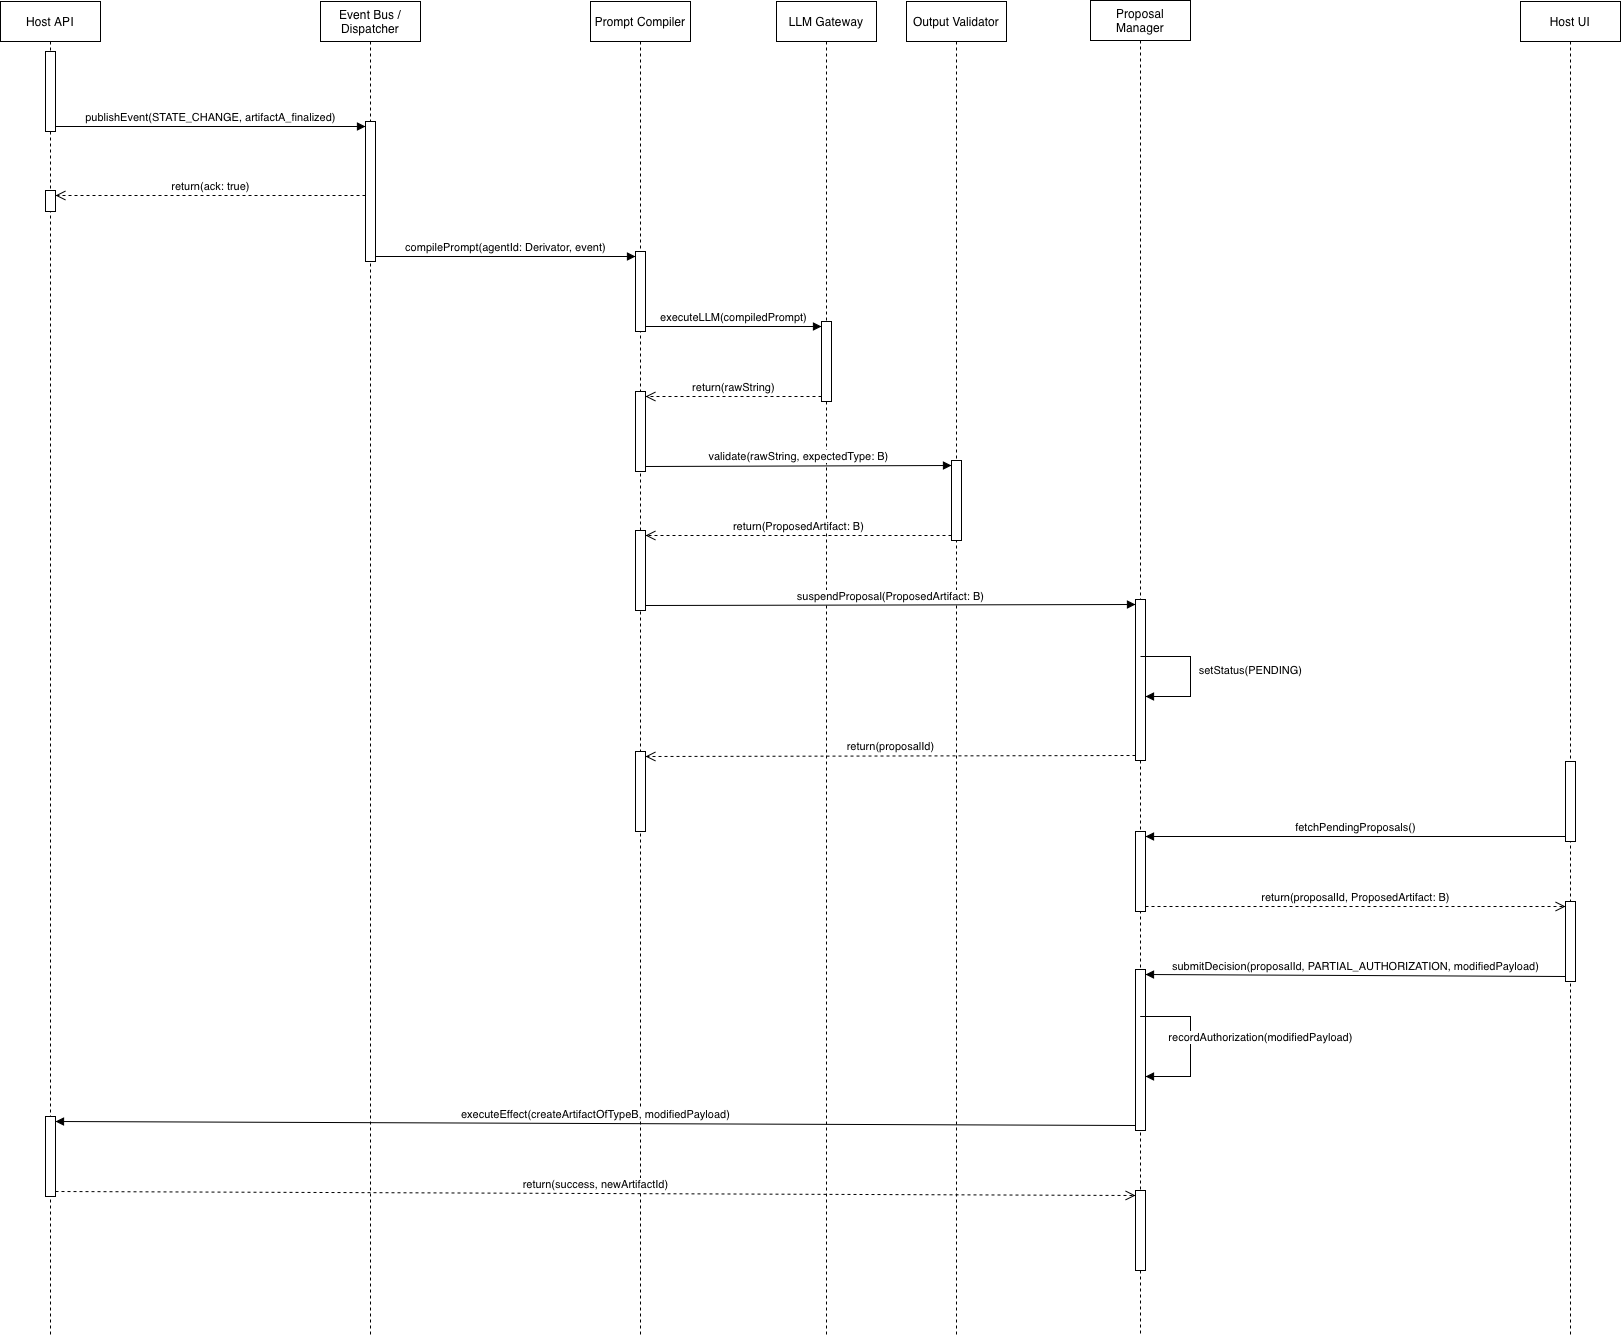

The diagram above was exported from draw.io. Its source (the exported page's mxGraphModel, read from the mxfile embedded in the PNG):
<mxGraphModel dx="778" dy="462" grid="1" gridSize="10" guides="1" tooltips="1" connect="1" arrows="1" fold="1" page="1" pageScale="1" pageWidth="827" pageHeight="1169" math="0" shadow="0">
  <root>
    <mxCell id="0" />
    <mxCell id="1" parent="0" />
    <mxCell id="cc2fhoBWSYwDQQlSVUyB-1" parent="1" style="shape=umlLifeline;perimeter=lifelinePerimeter;whiteSpace=wrap;html=1;container=1;dropTarget=0;collapsible=0;recursiveResize=0;outlineConnect=0;portConstraint=eastwest;newEdgeStyle={&quot;curved&quot;:0,&quot;rounded&quot;:0};" value="Host API" vertex="1">
      <mxGeometry height="1335" width="100" x="350" y="25" as="geometry" />
    </mxCell>
    <mxCell id="cc2fhoBWSYwDQQlSVUyB-8" parent="cc2fhoBWSYwDQQlSVUyB-1" style="html=1;points=[[0,0,0,0,5],[0,1,0,0,-5],[1,0,0,0,5],[1,1,0,0,-5]];perimeter=orthogonalPerimeter;outlineConnect=0;targetShapes=umlLifeline;portConstraint=eastwest;newEdgeStyle={&quot;curved&quot;:0,&quot;rounded&quot;:0};" value="" vertex="1">
      <mxGeometry height="80" width="10" x="45" y="50" as="geometry" />
    </mxCell>
    <mxCell id="cc2fhoBWSYwDQQlSVUyB-42" parent="cc2fhoBWSYwDQQlSVUyB-1" style="html=1;points=[[0,0,0,0,5],[0,1,0,0,-5],[1,0,0,0,5],[1,1,0,0,-5]];perimeter=orthogonalPerimeter;outlineConnect=0;targetShapes=umlLifeline;portConstraint=eastwest;newEdgeStyle={&quot;curved&quot;:0,&quot;rounded&quot;:0};" value="" vertex="1">
      <mxGeometry height="21" width="10" x="45" y="189" as="geometry" />
    </mxCell>
    <mxCell id="cc2fhoBWSYwDQQlSVUyB-67" parent="cc2fhoBWSYwDQQlSVUyB-1" style="html=1;points=[[0,0,0,0,5],[0,1,0,0,-5],[1,0,0,0,5],[1,1,0,0,-5]];perimeter=orthogonalPerimeter;outlineConnect=0;targetShapes=umlLifeline;portConstraint=eastwest;newEdgeStyle={&quot;curved&quot;:0,&quot;rounded&quot;:0};" value="" vertex="1">
      <mxGeometry height="80" width="10" x="45" y="1115" as="geometry" />
    </mxCell>
    <mxCell id="cc2fhoBWSYwDQQlSVUyB-2" parent="1" style="shape=umlLifeline;perimeter=lifelinePerimeter;whiteSpace=wrap;html=1;container=1;dropTarget=0;collapsible=0;recursiveResize=0;outlineConnect=0;portConstraint=eastwest;newEdgeStyle={&quot;curved&quot;:0,&quot;rounded&quot;:0};" value="Event Bus / Dispatcher" vertex="1">
      <mxGeometry height="1335" width="100" x="670" y="25" as="geometry" />
    </mxCell>
    <mxCell id="cc2fhoBWSYwDQQlSVUyB-10" parent="cc2fhoBWSYwDQQlSVUyB-2" style="html=1;points=[[0,0,0,0,5],[0,1,0,0,-5],[1,0,0,0,5],[1,1,0,0,-5]];perimeter=orthogonalPerimeter;outlineConnect=0;targetShapes=umlLifeline;portConstraint=eastwest;newEdgeStyle={&quot;curved&quot;:0,&quot;rounded&quot;:0};" value="" vertex="1">
      <mxGeometry height="140" width="10" x="45" y="120" as="geometry" />
    </mxCell>
    <mxCell id="cc2fhoBWSYwDQQlSVUyB-3" parent="1" style="shape=umlLifeline;perimeter=lifelinePerimeter;whiteSpace=wrap;html=1;container=1;dropTarget=0;collapsible=0;recursiveResize=0;outlineConnect=0;portConstraint=eastwest;newEdgeStyle={&quot;curved&quot;:0,&quot;rounded&quot;:0};" value="Prompt Compiler" vertex="1">
      <mxGeometry height="1335" width="100" x="940" y="25" as="geometry" />
    </mxCell>
    <mxCell id="cc2fhoBWSYwDQQlSVUyB-11" parent="cc2fhoBWSYwDQQlSVUyB-3" style="html=1;points=[[0,0,0,0,5],[0,1,0,0,-5],[1,0,0,0,5],[1,1,0,0,-5]];perimeter=orthogonalPerimeter;outlineConnect=0;targetShapes=umlLifeline;portConstraint=eastwest;newEdgeStyle={&quot;curved&quot;:0,&quot;rounded&quot;:0};" value="" vertex="1">
      <mxGeometry height="80" width="10" x="45" y="250" as="geometry" />
    </mxCell>
    <mxCell id="cc2fhoBWSYwDQQlSVUyB-48" parent="cc2fhoBWSYwDQQlSVUyB-3" style="html=1;points=[[0,0,0,0,5],[0,1,0,0,-5],[1,0,0,0,5],[1,1,0,0,-5]];perimeter=orthogonalPerimeter;outlineConnect=0;targetShapes=umlLifeline;portConstraint=eastwest;newEdgeStyle={&quot;curved&quot;:0,&quot;rounded&quot;:0};" value="" vertex="1">
      <mxGeometry height="80" width="10" x="45" y="390" as="geometry" />
    </mxCell>
    <mxCell id="cc2fhoBWSYwDQQlSVUyB-52" parent="cc2fhoBWSYwDQQlSVUyB-3" style="html=1;points=[[0,0,0,0,5],[0,1,0,0,-5],[1,0,0,0,5],[1,1,0,0,-5]];perimeter=orthogonalPerimeter;outlineConnect=0;targetShapes=umlLifeline;portConstraint=eastwest;newEdgeStyle={&quot;curved&quot;:0,&quot;rounded&quot;:0};" value="" vertex="1">
      <mxGeometry height="80" width="10" x="45" y="529" as="geometry" />
    </mxCell>
    <mxCell id="cc2fhoBWSYwDQQlSVUyB-57" parent="cc2fhoBWSYwDQQlSVUyB-3" style="html=1;points=[[0,0,0,0,5],[0,1,0,0,-5],[1,0,0,0,5],[1,1,0,0,-5]];perimeter=orthogonalPerimeter;outlineConnect=0;targetShapes=umlLifeline;portConstraint=eastwest;newEdgeStyle={&quot;curved&quot;:0,&quot;rounded&quot;:0};" value="" vertex="1">
      <mxGeometry height="80" width="10" x="45" y="750" as="geometry" />
    </mxCell>
    <mxCell id="cc2fhoBWSYwDQQlSVUyB-5" parent="1" style="shape=umlLifeline;perimeter=lifelinePerimeter;whiteSpace=wrap;html=1;container=1;dropTarget=0;collapsible=0;recursiveResize=0;outlineConnect=0;portConstraint=eastwest;newEdgeStyle={&quot;curved&quot;:0,&quot;rounded&quot;:0};" value="LLM Gateway" vertex="1">
      <mxGeometry height="1335" width="100" x="1126" y="25" as="geometry" />
    </mxCell>
    <mxCell id="cc2fhoBWSYwDQQlSVUyB-46" parent="cc2fhoBWSYwDQQlSVUyB-5" style="html=1;points=[[0,0,0,0,5],[0,1,0,0,-5],[1,0,0,0,5],[1,1,0,0,-5]];perimeter=orthogonalPerimeter;outlineConnect=0;targetShapes=umlLifeline;portConstraint=eastwest;newEdgeStyle={&quot;curved&quot;:0,&quot;rounded&quot;:0};" value="" vertex="1">
      <mxGeometry height="80" width="10" x="45" y="320" as="geometry" />
    </mxCell>
    <mxCell id="cc2fhoBWSYwDQQlSVUyB-6" parent="1" style="shape=umlLifeline;perimeter=lifelinePerimeter;whiteSpace=wrap;html=1;container=1;dropTarget=0;collapsible=0;recursiveResize=0;outlineConnect=0;portConstraint=eastwest;newEdgeStyle={&quot;curved&quot;:0,&quot;rounded&quot;:0};" value="Output Validator" vertex="1">
      <mxGeometry height="1335" width="100" x="1256" y="25" as="geometry" />
    </mxCell>
    <mxCell id="cc2fhoBWSYwDQQlSVUyB-50" parent="cc2fhoBWSYwDQQlSVUyB-6" style="html=1;points=[[0,0,0,0,5],[0,1,0,0,-5],[1,0,0,0,5],[1,1,0,0,-5]];perimeter=orthogonalPerimeter;outlineConnect=0;targetShapes=umlLifeline;portConstraint=eastwest;newEdgeStyle={&quot;curved&quot;:0,&quot;rounded&quot;:0};" value="" vertex="1">
      <mxGeometry height="80" width="10" x="45" y="459" as="geometry" />
    </mxCell>
    <mxCell id="cc2fhoBWSYwDQQlSVUyB-7" parent="1" style="shape=umlLifeline;perimeter=lifelinePerimeter;whiteSpace=wrap;html=1;container=1;dropTarget=0;collapsible=0;recursiveResize=0;outlineConnect=0;portConstraint=eastwest;newEdgeStyle={&quot;curved&quot;:0,&quot;rounded&quot;:0};" value="Proposal Manager" vertex="1">
      <mxGeometry height="1336" width="100" x="1440" y="24" as="geometry" />
    </mxCell>
    <mxCell id="cc2fhoBWSYwDQQlSVUyB-54" parent="cc2fhoBWSYwDQQlSVUyB-7" style="html=1;points=[[0,0,0,0,5],[0,1,0,0,-5],[1,0,0,0,5],[1,1,0,0,-5]];perimeter=orthogonalPerimeter;outlineConnect=0;targetShapes=umlLifeline;portConstraint=eastwest;newEdgeStyle={&quot;curved&quot;:0,&quot;rounded&quot;:0};" value="" vertex="1">
      <mxGeometry height="161" width="10" x="45" y="599" as="geometry" />
    </mxCell>
    <mxCell id="cc2fhoBWSYwDQQlSVUyB-60" parent="cc2fhoBWSYwDQQlSVUyB-7" style="html=1;points=[[0,0,0,0,5],[0,1,0,0,-5],[1,0,0,0,5],[1,1,0,0,-5]];perimeter=orthogonalPerimeter;outlineConnect=0;targetShapes=umlLifeline;portConstraint=eastwest;newEdgeStyle={&quot;curved&quot;:0,&quot;rounded&quot;:0};" value="" vertex="1">
      <mxGeometry height="80" width="10" x="45" y="831" as="geometry" />
    </mxCell>
    <mxCell id="cc2fhoBWSYwDQQlSVUyB-64" parent="cc2fhoBWSYwDQQlSVUyB-7" style="html=1;points=[[0,0,0,0,5],[0,1,0,0,-5],[1,0,0,0,5],[1,1,0,0,-5]];perimeter=orthogonalPerimeter;outlineConnect=0;targetShapes=umlLifeline;portConstraint=eastwest;newEdgeStyle={&quot;curved&quot;:0,&quot;rounded&quot;:0};" value="" vertex="1">
      <mxGeometry height="161" width="10" x="45" y="969" as="geometry" />
    </mxCell>
    <mxCell id="cc2fhoBWSYwDQQlSVUyB-66" edge="1" parent="cc2fhoBWSYwDQQlSVUyB-7" source="cc2fhoBWSYwDQQlSVUyB-7" style="html=1;verticalAlign=bottom;endArrow=block;curved=0;rounded=0;" target="cc2fhoBWSYwDQQlSVUyB-64" value="recordAuthorization(modifiedPayload)">
      <mxGeometry relative="1" width="80" x="0.03" y="70" as="geometry">
        <mxPoint as="offset" />
        <Array as="points">
          <mxPoint x="100" y="1016" />
          <mxPoint x="100" y="1076" />
        </Array>
        <mxPoint x="10" y="1076" as="sourcePoint" />
        <mxPoint x="50" y="1046" as="targetPoint" />
      </mxGeometry>
    </mxCell>
    <mxCell id="cc2fhoBWSYwDQQlSVUyB-70" parent="cc2fhoBWSYwDQQlSVUyB-7" style="html=1;points=[[0,0,0,0,5],[0,1,0,0,-5],[1,0,0,0,5],[1,1,0,0,-5]];perimeter=orthogonalPerimeter;outlineConnect=0;targetShapes=umlLifeline;portConstraint=eastwest;newEdgeStyle={&quot;curved&quot;:0,&quot;rounded&quot;:0};" value="" vertex="1">
      <mxGeometry height="80" width="10" x="45" y="1190" as="geometry" />
    </mxCell>
    <mxCell id="cc2fhoBWSYwDQQlSVUyB-9" edge="1" parent="1" source="cc2fhoBWSYwDQQlSVUyB-8" style="html=1;verticalAlign=bottom;endArrow=block;curved=0;rounded=0;exitX=1;exitY=1;exitDx=0;exitDy=-5;exitPerimeter=0;" target="cc2fhoBWSYwDQQlSVUyB-10" value="publishEvent(STATE_CHANGE, artifactA_finalized)">
      <mxGeometry relative="1" width="80" as="geometry">
        <mxPoint x="720" y="215" as="sourcePoint" />
        <mxPoint x="460" y="165" as="targetPoint" />
      </mxGeometry>
    </mxCell>
    <mxCell id="cc2fhoBWSYwDQQlSVUyB-12" edge="1" parent="1" source="cc2fhoBWSYwDQQlSVUyB-10" style="html=1;verticalAlign=bottom;endArrow=block;curved=0;rounded=0;exitX=1;exitY=1;exitDx=0;exitDy=-5;exitPerimeter=0;entryX=0;entryY=0;entryDx=0;entryDy=5;entryPerimeter=0;" target="cc2fhoBWSYwDQQlSVUyB-11" value="compilePrompt(agentId: Derivator, event)">
      <mxGeometry relative="1" width="80" as="geometry">
        <mxPoint x="830" y="375" as="sourcePoint" />
        <mxPoint x="980" y="255" as="targetPoint" />
      </mxGeometry>
    </mxCell>
    <mxCell id="cc2fhoBWSYwDQQlSVUyB-40" parent="1" style="shape=umlLifeline;perimeter=lifelinePerimeter;whiteSpace=wrap;html=1;container=1;dropTarget=0;collapsible=0;recursiveResize=0;outlineConnect=0;portConstraint=eastwest;newEdgeStyle={&quot;curved&quot;:0,&quot;rounded&quot;:0};" value="Host UI" vertex="1">
      <mxGeometry height="1335" width="100" x="1870" y="25" as="geometry" />
    </mxCell>
    <mxCell id="cc2fhoBWSYwDQQlSVUyB-59" parent="cc2fhoBWSYwDQQlSVUyB-40" style="html=1;points=[[0,0,0,0,5],[0,1,0,0,-5],[1,0,0,0,5],[1,1,0,0,-5]];perimeter=orthogonalPerimeter;outlineConnect=0;targetShapes=umlLifeline;portConstraint=eastwest;newEdgeStyle={&quot;curved&quot;:0,&quot;rounded&quot;:0};" value="" vertex="1">
      <mxGeometry height="80" width="10" x="45" y="760" as="geometry" />
    </mxCell>
    <mxCell id="cc2fhoBWSYwDQQlSVUyB-62" parent="cc2fhoBWSYwDQQlSVUyB-40" style="html=1;points=[[0,0,0,0,5],[0,1,0,0,-5],[1,0,0,0,5],[1,1,0,0,-5]];perimeter=orthogonalPerimeter;outlineConnect=0;targetShapes=umlLifeline;portConstraint=eastwest;newEdgeStyle={&quot;curved&quot;:0,&quot;rounded&quot;:0};" value="" vertex="1">
      <mxGeometry height="80" width="10" x="45" y="900" as="geometry" />
    </mxCell>
    <mxCell id="cc2fhoBWSYwDQQlSVUyB-45" edge="1" parent="1" source="cc2fhoBWSYwDQQlSVUyB-10" style="html=1;verticalAlign=bottom;endArrow=open;dashed=1;endSize=8;curved=0;rounded=0;entryX=1;entryY=0;entryDx=0;entryDy=5;entryPerimeter=0;" target="cc2fhoBWSYwDQQlSVUyB-42" value="return(ack: true)">
      <mxGeometry relative="1" as="geometry">
        <mxPoint x="810" y="310" as="sourcePoint" />
        <mxPoint x="730" y="310" as="targetPoint" />
      </mxGeometry>
    </mxCell>
    <mxCell id="cc2fhoBWSYwDQQlSVUyB-47" edge="1" parent="1" source="cc2fhoBWSYwDQQlSVUyB-11" style="html=1;verticalAlign=bottom;endArrow=block;curved=0;rounded=0;exitX=1;exitY=1;exitDx=0;exitDy=-5;exitPerimeter=0;entryX=0;entryY=0;entryDx=0;entryDy=5;entryPerimeter=0;" target="cc2fhoBWSYwDQQlSVUyB-46" value="executeLLM(compiledPrompt)">
      <mxGeometry relative="1" width="80" as="geometry">
        <mxPoint x="980" y="380" as="sourcePoint" />
        <mxPoint x="1060" y="380" as="targetPoint" />
      </mxGeometry>
    </mxCell>
    <mxCell id="cc2fhoBWSYwDQQlSVUyB-49" edge="1" parent="1" source="cc2fhoBWSYwDQQlSVUyB-46" style="html=1;verticalAlign=bottom;endArrow=open;dashed=1;endSize=8;curved=0;rounded=0;exitX=0;exitY=1;exitDx=0;exitDy=-5;exitPerimeter=0;entryX=1;entryY=0;entryDx=0;entryDy=5;entryPerimeter=0;" target="cc2fhoBWSYwDQQlSVUyB-48" value="return(rawString)">
      <mxGeometry relative="1" as="geometry">
        <mxPoint x="1100" y="380" as="sourcePoint" />
        <mxPoint x="1020" y="380" as="targetPoint" />
      </mxGeometry>
    </mxCell>
    <mxCell id="cc2fhoBWSYwDQQlSVUyB-51" edge="1" parent="1" source="cc2fhoBWSYwDQQlSVUyB-48" style="html=1;verticalAlign=bottom;endArrow=block;curved=0;rounded=0;exitX=1;exitY=1;exitDx=0;exitDy=-5;exitPerimeter=0;entryX=0;entryY=0;entryDx=0;entryDy=5;entryPerimeter=0;" target="cc2fhoBWSYwDQQlSVUyB-50" value="validate(rawString, expectedType: B)">
      <mxGeometry relative="1" width="80" as="geometry">
        <mxPoint x="1180" y="410" as="sourcePoint" />
        <mxPoint x="1260" y="410" as="targetPoint" />
      </mxGeometry>
    </mxCell>
    <mxCell id="cc2fhoBWSYwDQQlSVUyB-53" edge="1" parent="1" source="cc2fhoBWSYwDQQlSVUyB-50" style="html=1;verticalAlign=bottom;endArrow=open;dashed=1;endSize=8;curved=0;rounded=0;exitX=0;exitY=1;exitDx=0;exitDy=-5;exitPerimeter=0;entryX=1;entryY=0;entryDx=0;entryDy=5;entryPerimeter=0;" target="cc2fhoBWSYwDQQlSVUyB-52" value="return(ProposedArtifact: B)">
      <mxGeometry relative="1" as="geometry">
        <mxPoint x="1160" y="550" as="sourcePoint" />
        <mxPoint x="1080" y="550" as="targetPoint" />
      </mxGeometry>
    </mxCell>
    <mxCell id="cc2fhoBWSYwDQQlSVUyB-55" edge="1" parent="1" source="cc2fhoBWSYwDQQlSVUyB-52" style="html=1;verticalAlign=bottom;endArrow=block;curved=0;rounded=0;exitX=1;exitY=1;exitDx=0;exitDy=-5;exitPerimeter=0;entryX=0;entryY=0;entryDx=0;entryDy=5;entryPerimeter=0;" target="cc2fhoBWSYwDQQlSVUyB-54" value="suspendProposal(ProposedArtifact: B)">
      <mxGeometry relative="1" width="80" as="geometry">
        <mxPoint x="1060" y="650" as="sourcePoint" />
        <mxPoint x="1260" y="480" as="targetPoint" />
      </mxGeometry>
    </mxCell>
    <mxCell id="cc2fhoBWSYwDQQlSVUyB-56" edge="1" parent="1" style="html=1;verticalAlign=bottom;endArrow=block;curved=0;rounded=0;" target="cc2fhoBWSYwDQQlSVUyB-54" value="setStatus(PENDING)">
      <mxGeometry relative="1" width="80" x="0.0889" y="60" as="geometry">
        <mxPoint as="offset" />
        <Array as="points">
          <mxPoint x="1540" y="680" />
          <mxPoint x="1540" y="720" />
        </Array>
        <mxPoint x="1490" y="680" as="sourcePoint" />
        <mxPoint x="1560" y="740" as="targetPoint" />
      </mxGeometry>
    </mxCell>
    <mxCell id="cc2fhoBWSYwDQQlSVUyB-58" edge="1" parent="1" source="cc2fhoBWSYwDQQlSVUyB-54" style="html=1;verticalAlign=bottom;endArrow=open;dashed=1;endSize=8;curved=0;rounded=0;exitX=0;exitY=1;exitDx=0;exitDy=-5;exitPerimeter=0;entryX=1;entryY=0;entryDx=0;entryDy=5;entryPerimeter=0;" target="cc2fhoBWSYwDQQlSVUyB-57" value="return(proposalId)">
      <mxGeometry relative="1" as="geometry">
        <mxPoint x="1220" y="770" as="sourcePoint" />
        <mxPoint x="1060" y="800" as="targetPoint" />
      </mxGeometry>
    </mxCell>
    <mxCell id="cc2fhoBWSYwDQQlSVUyB-61" edge="1" parent="1" source="cc2fhoBWSYwDQQlSVUyB-59" style="html=1;verticalAlign=bottom;endArrow=block;curved=0;rounded=0;exitX=0;exitY=1;exitDx=0;exitDy=-5;exitPerimeter=0;entryX=1;entryY=0;entryDx=0;entryDy=5;entryPerimeter=0;" target="cc2fhoBWSYwDQQlSVUyB-60" value="fetchPendingProposals()">
      <mxGeometry relative="1" width="80" as="geometry">
        <mxPoint x="1390" y="900" as="sourcePoint" />
        <mxPoint x="1470" y="900" as="targetPoint" />
      </mxGeometry>
    </mxCell>
    <mxCell id="cc2fhoBWSYwDQQlSVUyB-63" edge="1" parent="1" source="cc2fhoBWSYwDQQlSVUyB-60" style="html=1;verticalAlign=bottom;endArrow=open;dashed=1;endSize=8;curved=0;rounded=0;exitX=1;exitY=1;exitDx=0;exitDy=-5;exitPerimeter=0;entryX=0;entryY=0;entryDx=0;entryDy=5;entryPerimeter=0;" target="cc2fhoBWSYwDQQlSVUyB-62" value="return(proposalId, ProposedArtifact: B)">
      <mxGeometry relative="1" as="geometry">
        <mxPoint x="1600" y="990" as="sourcePoint" />
        <mxPoint x="1520" y="990" as="targetPoint" />
      </mxGeometry>
    </mxCell>
    <mxCell id="cc2fhoBWSYwDQQlSVUyB-65" edge="1" parent="1" source="cc2fhoBWSYwDQQlSVUyB-62" style="html=1;verticalAlign=bottom;endArrow=block;curved=0;rounded=0;exitX=0;exitY=1;exitDx=0;exitDy=-5;exitPerimeter=0;entryX=1;entryY=0;entryDx=0;entryDy=5;entryPerimeter=0;" target="cc2fhoBWSYwDQQlSVUyB-64" value="submitDecision(proposalId, PARTIAL_AUTHORIZATION, modifiedPayload)">
      <mxGeometry relative="1" width="80" as="geometry">
        <mxPoint x="1560" y="1020" as="sourcePoint" />
        <mxPoint x="1640" y="1020" as="targetPoint" />
      </mxGeometry>
    </mxCell>
    <mxCell id="cc2fhoBWSYwDQQlSVUyB-68" edge="1" parent="1" source="cc2fhoBWSYwDQQlSVUyB-64" style="html=1;verticalAlign=bottom;endArrow=block;curved=0;rounded=0;exitX=0;exitY=1;exitDx=0;exitDy=-5;exitPerimeter=0;entryX=1;entryY=0;entryDx=0;entryDy=5;entryPerimeter=0;" target="cc2fhoBWSYwDQQlSVUyB-67" value="executeEffect(createArtifactOfTypeB, modifiedPayload)">
      <mxGeometry relative="1" width="80" as="geometry">
        <mxPoint x="1390" y="1130" as="sourcePoint" />
        <mxPoint x="980" y="1230" as="targetPoint" />
      </mxGeometry>
    </mxCell>
    <mxCell id="cc2fhoBWSYwDQQlSVUyB-71" edge="1" parent="1" source="cc2fhoBWSYwDQQlSVUyB-67" style="html=1;verticalAlign=bottom;endArrow=open;dashed=1;endSize=8;curved=0;rounded=0;exitX=1;exitY=1;exitDx=0;exitDy=-5;exitPerimeter=0;entryX=0;entryY=0;entryDx=0;entryDy=5;entryPerimeter=0;" target="cc2fhoBWSYwDQQlSVUyB-70" value="return(success, newArtifactId)">
      <mxGeometry relative="1" as="geometry">
        <mxPoint x="480" y="1240" as="sourcePoint" />
        <mxPoint x="850" y="1340" as="targetPoint" />
      </mxGeometry>
    </mxCell>
  </root>
</mxGraphModel>